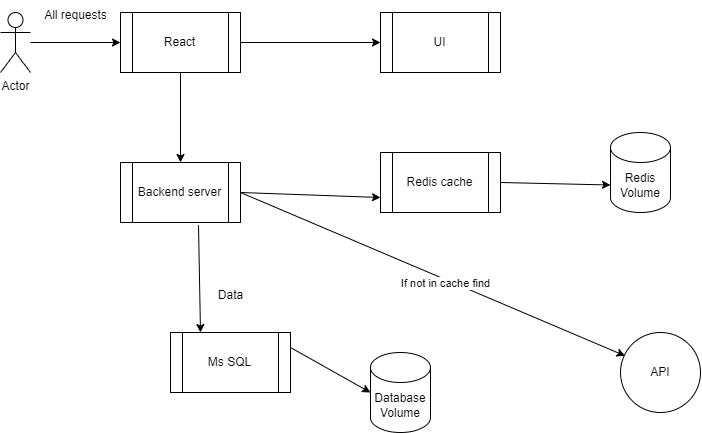

The diagram above was exported from draw.io. Its source (the exported page's mxGraphModel, read from the mxfile embedded in the PNG):
<mxGraphModel dx="1723" dy="708" grid="0" gridSize="10" guides="1" tooltips="1" connect="1" arrows="1" fold="1" page="1" pageScale="1" pageWidth="850" pageHeight="1100" math="0" shadow="0">
  <root>
    <mxCell id="0" />
    <mxCell id="1" parent="0" />
    <mxCell id="Plf7a8YwOm37TwdaJN9W-1" value="Actor" style="shape=umlActor;verticalLabelPosition=bottom;verticalAlign=top;html=1;outlineConnect=0;" vertex="1" parent="1">
      <mxGeometry x="30" y="30" width="30" height="60" as="geometry" />
    </mxCell>
    <mxCell id="Plf7a8YwOm37TwdaJN9W-2" value="React" style="shape=process;whiteSpace=wrap;html=1;backgroundOutline=1;" vertex="1" parent="1">
      <mxGeometry x="150" y="30" width="120" height="60" as="geometry" />
    </mxCell>
    <mxCell id="Plf7a8YwOm37TwdaJN9W-3" value="UI" style="shape=process;whiteSpace=wrap;html=1;backgroundOutline=1;" vertex="1" parent="1">
      <mxGeometry x="410" y="30" width="120" height="60" as="geometry" />
    </mxCell>
    <mxCell id="Plf7a8YwOm37TwdaJN9W-4" value="Backend server" style="shape=process;whiteSpace=wrap;html=1;backgroundOutline=1;" vertex="1" parent="1">
      <mxGeometry x="150" y="180" width="120" height="60" as="geometry" />
    </mxCell>
    <mxCell id="Plf7a8YwOm37TwdaJN9W-5" value="Ms SQL" style="shape=process;whiteSpace=wrap;html=1;backgroundOutline=1;" vertex="1" parent="1">
      <mxGeometry x="200" y="350" width="120" height="60" as="geometry" />
    </mxCell>
    <mxCell id="Plf7a8YwOm37TwdaJN9W-6" value="Redis cache" style="shape=process;whiteSpace=wrap;html=1;backgroundOutline=1;" vertex="1" parent="1">
      <mxGeometry x="410" y="170" width="120" height="60" as="geometry" />
    </mxCell>
    <mxCell id="Plf7a8YwOm37TwdaJN9W-7" value="Redis&lt;br&gt;Volume" style="shape=cylinder3;whiteSpace=wrap;html=1;boundedLbl=1;backgroundOutline=1;size=15;" vertex="1" parent="1">
      <mxGeometry x="640" y="150" width="60" height="80" as="geometry" />
    </mxCell>
    <mxCell id="Plf7a8YwOm37TwdaJN9W-8" value="API" style="ellipse;whiteSpace=wrap;html=1;aspect=fixed;" vertex="1" parent="1">
      <mxGeometry x="650" y="350" width="80" height="80" as="geometry" />
    </mxCell>
    <mxCell id="Plf7a8YwOm37TwdaJN9W-9" value="Database&lt;br&gt;Volume" style="shape=cylinder3;whiteSpace=wrap;html=1;boundedLbl=1;backgroundOutline=1;size=15;" vertex="1" parent="1">
      <mxGeometry x="400" y="370" width="60" height="80" as="geometry" />
    </mxCell>
    <mxCell id="Plf7a8YwOm37TwdaJN9W-10" value="" style="endArrow=classic;html=1;rounded=0;entryX=0;entryY=0.5;entryDx=0;entryDy=0;" edge="1" parent="1" source="Plf7a8YwOm37TwdaJN9W-1" target="Plf7a8YwOm37TwdaJN9W-2">
      <mxGeometry width="50" height="50" relative="1" as="geometry">
        <mxPoint x="260" y="330" as="sourcePoint" />
        <mxPoint x="310" y="280" as="targetPoint" />
      </mxGeometry>
    </mxCell>
    <mxCell id="Plf7a8YwOm37TwdaJN9W-11" value="All requests" style="text;html=1;align=center;verticalAlign=middle;resizable=0;points=[];autosize=1;strokeColor=none;fillColor=none;" vertex="1" parent="1">
      <mxGeometry x="60" y="18" width="90" height="30" as="geometry" />
    </mxCell>
    <mxCell id="Plf7a8YwOm37TwdaJN9W-12" value="" style="endArrow=classic;html=1;rounded=0;exitX=0.5;exitY=1;exitDx=0;exitDy=0;entryX=0.5;entryY=0;entryDx=0;entryDy=0;" edge="1" parent="1" source="Plf7a8YwOm37TwdaJN9W-2" target="Plf7a8YwOm37TwdaJN9W-4">
      <mxGeometry width="50" height="50" relative="1" as="geometry">
        <mxPoint x="250" y="280" as="sourcePoint" />
        <mxPoint x="300" y="230" as="targetPoint" />
      </mxGeometry>
    </mxCell>
    <mxCell id="Plf7a8YwOm37TwdaJN9W-13" value="" style="endArrow=classic;html=1;rounded=0;entryX=0.25;entryY=0;entryDx=0;entryDy=0;exitX=0.65;exitY=1.044;exitDx=0;exitDy=0;exitPerimeter=0;" edge="1" parent="1" source="Plf7a8YwOm37TwdaJN9W-4" target="Plf7a8YwOm37TwdaJN9W-5">
      <mxGeometry width="50" height="50" relative="1" as="geometry">
        <mxPoint x="230" y="250" as="sourcePoint" />
        <mxPoint x="300" y="230" as="targetPoint" />
      </mxGeometry>
    </mxCell>
    <mxCell id="Plf7a8YwOm37TwdaJN9W-14" value="Data" style="text;html=1;align=center;verticalAlign=middle;resizable=0;points=[];autosize=1;strokeColor=none;fillColor=none;" vertex="1" parent="1">
      <mxGeometry x="235" y="298" width="50" height="30" as="geometry" />
    </mxCell>
    <mxCell id="Plf7a8YwOm37TwdaJN9W-15" value="" style="endArrow=classic;html=1;rounded=0;exitX=1;exitY=0.25;exitDx=0;exitDy=0;entryX=0;entryY=0.5;entryDx=0;entryDy=0;entryPerimeter=0;" edge="1" parent="1" source="Plf7a8YwOm37TwdaJN9W-5" target="Plf7a8YwOm37TwdaJN9W-9">
      <mxGeometry width="50" height="50" relative="1" as="geometry">
        <mxPoint x="250" y="280" as="sourcePoint" />
        <mxPoint x="300" y="230" as="targetPoint" />
      </mxGeometry>
    </mxCell>
    <mxCell id="Plf7a8YwOm37TwdaJN9W-16" value="" style="endArrow=classic;html=1;rounded=0;exitX=1;exitY=0.5;exitDx=0;exitDy=0;entryX=0;entryY=0.5;entryDx=0;entryDy=0;" edge="1" parent="1" source="Plf7a8YwOm37TwdaJN9W-2" target="Plf7a8YwOm37TwdaJN9W-3">
      <mxGeometry width="50" height="50" relative="1" as="geometry">
        <mxPoint x="430" y="150" as="sourcePoint" />
        <mxPoint x="480" y="100" as="targetPoint" />
      </mxGeometry>
    </mxCell>
    <mxCell id="Plf7a8YwOm37TwdaJN9W-17" value="" style="endArrow=classic;html=1;rounded=0;exitX=1;exitY=0.5;exitDx=0;exitDy=0;entryX=0;entryY=0.75;entryDx=0;entryDy=0;" edge="1" parent="1" source="Plf7a8YwOm37TwdaJN9W-4" target="Plf7a8YwOm37TwdaJN9W-6">
      <mxGeometry width="50" height="50" relative="1" as="geometry">
        <mxPoint x="430" y="230" as="sourcePoint" />
        <mxPoint x="400" y="220" as="targetPoint" />
      </mxGeometry>
    </mxCell>
    <mxCell id="Plf7a8YwOm37TwdaJN9W-18" value="" style="endArrow=classic;html=1;rounded=0;entryX=0;entryY=0;entryDx=0;entryDy=52.5;entryPerimeter=0;" edge="1" parent="1" target="Plf7a8YwOm37TwdaJN9W-7">
      <mxGeometry width="50" height="50" relative="1" as="geometry">
        <mxPoint x="530" y="200" as="sourcePoint" />
        <mxPoint x="480" y="180" as="targetPoint" />
      </mxGeometry>
    </mxCell>
    <mxCell id="Plf7a8YwOm37TwdaJN9W-19" value="" style="endArrow=classic;html=1;rounded=0;entryX=0.058;entryY=0.292;entryDx=0;entryDy=0;entryPerimeter=0;" edge="1" parent="1" target="Plf7a8YwOm37TwdaJN9W-8">
      <mxGeometry width="50" height="50" relative="1" as="geometry">
        <mxPoint x="270" y="210" as="sourcePoint" />
        <mxPoint x="480" y="180" as="targetPoint" />
      </mxGeometry>
    </mxCell>
    <mxCell id="Plf7a8YwOm37TwdaJN9W-20" value="If not in cache find" style="edgeLabel;html=1;align=center;verticalAlign=middle;resizable=0;points=[];" vertex="1" connectable="0" parent="Plf7a8YwOm37TwdaJN9W-19">
      <mxGeometry x="0.0641" y="-3" relative="1" as="geometry">
        <mxPoint as="offset" />
      </mxGeometry>
    </mxCell>
  </root>
</mxGraphModel>